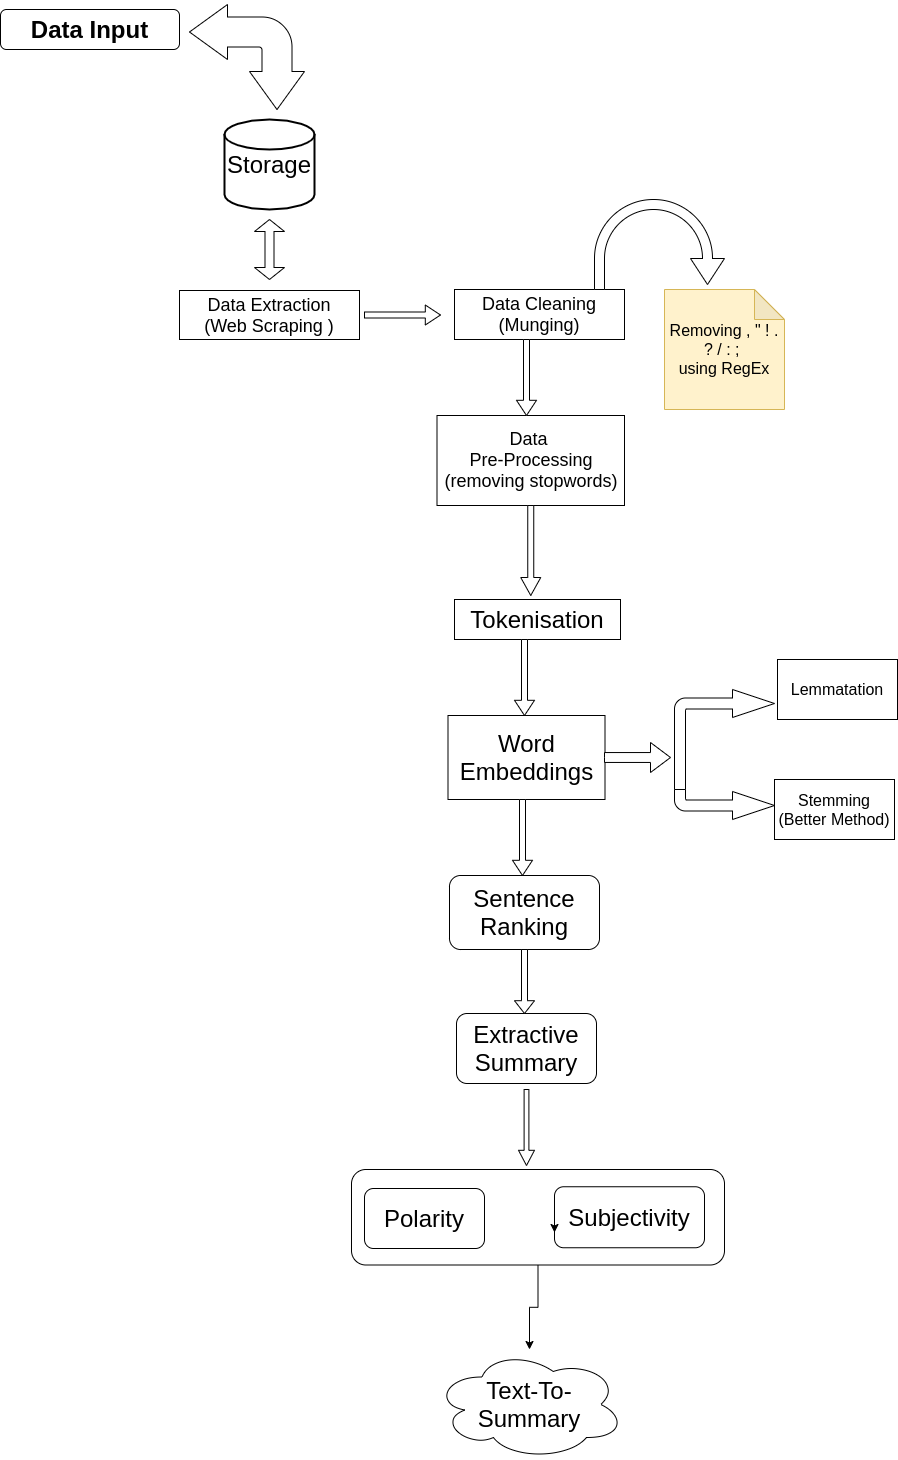

The diagram above was exported from draw.io. Its source (the exported page's mxGraphModel, read from the mxfile embedded in the PNG):
<mxGraphModel dx="1967" dy="1788" grid="1" gridSize="10" guides="1" tooltips="1" connect="1" arrows="1" fold="1" page="1" pageScale="1" pageWidth="827" pageHeight="1169" math="0" shadow="0">
  <root>
    <mxCell id="0" />
    <mxCell id="1" parent="0" />
    <mxCell id="fB6YcPSR_BD9_GVN68r6-2" value="&lt;font style=&quot;font-size: 18px&quot;&gt;&amp;nbsp;Data Extraction&amp;nbsp;&lt;br&gt;(Web Scraping )&lt;/font&gt;" style="rounded=0;whiteSpace=wrap;html=1;" vertex="1" parent="1">
      <mxGeometry x="135" y="271" width="180" height="49" as="geometry" />
    </mxCell>
    <mxCell id="fB6YcPSR_BD9_GVN68r6-5" value="&lt;h4&gt;&lt;b&gt;&lt;font style=&quot;font-size: 24px&quot;&gt;Data Input&lt;/font&gt;&lt;/b&gt;&lt;/h4&gt;" style="rounded=1;whiteSpace=wrap;html=1;" vertex="1" parent="1">
      <mxGeometry x="-44" y="-10" width="179" height="40" as="geometry" />
    </mxCell>
    <mxCell id="fB6YcPSR_BD9_GVN68r6-8" value="&lt;p style=&quot;line-height: 1.3&quot;&gt;&lt;font style=&quot;font-size: 24px&quot;&gt;Storage&lt;/font&gt;&lt;/p&gt;" style="strokeWidth=2;html=1;shape=mxgraph.flowchart.database;whiteSpace=wrap;" vertex="1" parent="1">
      <mxGeometry x="180" y="100" width="90" height="90" as="geometry" />
    </mxCell>
    <mxCell id="fB6YcPSR_BD9_GVN68r6-9" value="" style="shape=doubleArrow;direction=south;whiteSpace=wrap;html=1;" vertex="1" parent="1">
      <mxGeometry x="210" y="200" width="30" height="60" as="geometry" />
    </mxCell>
    <mxCell id="fB6YcPSR_BD9_GVN68r6-10" value="" style="shape=singleArrow;whiteSpace=wrap;html=1;fontSize=16;" vertex="1" parent="1">
      <mxGeometry x="320" y="285.5" width="76" height="20" as="geometry" />
    </mxCell>
    <mxCell id="fB6YcPSR_BD9_GVN68r6-11" value="&lt;font style=&quot;font-size: 18px&quot;&gt;Data Cleaning&lt;br&gt;(Munging)&lt;/font&gt;" style="rounded=0;whiteSpace=wrap;html=1;fontSize=16;" vertex="1" parent="1">
      <mxGeometry x="410" y="270" width="170" height="50" as="geometry" />
    </mxCell>
    <mxCell id="fB6YcPSR_BD9_GVN68r6-12" value="Removing , &quot; ! . ? / : ;&amp;nbsp;&lt;br&gt;using RegEx" style="shape=note;whiteSpace=wrap;html=1;backgroundOutline=1;darkOpacity=0.05;fontSize=16;fillColor=#fff2cc;strokeColor=#d6b656;" vertex="1" parent="1">
      <mxGeometry x="620" y="270" width="120" height="120" as="geometry" />
    </mxCell>
    <mxCell id="fB6YcPSR_BD9_GVN68r6-13" value="" style="html=1;shadow=0;dashed=0;align=center;verticalAlign=middle;shape=mxgraph.arrows2.uTurnArrow;dy=5;arrowHead=34;dx2=26;fontSize=10;direction=south;strokeWidth=1;perimeterSpacing=1;" vertex="1" parent="1">
      <mxGeometry x="550" y="180" width="130" height="90" as="geometry" />
    </mxCell>
    <mxCell id="fB6YcPSR_BD9_GVN68r6-15" value="&lt;font style=&quot;font-size: 18px&quot;&gt;Data &lt;br&gt;Pre-Processing&lt;br&gt;(removing stopwords)&lt;/font&gt;" style="rounded=0;whiteSpace=wrap;html=1;fontSize=16;" vertex="1" parent="1">
      <mxGeometry x="392.5" y="396" width="187.5" height="90" as="geometry" />
    </mxCell>
    <mxCell id="fB6YcPSR_BD9_GVN68r6-16" value="" style="shape=singleArrow;whiteSpace=wrap;html=1;fontSize=16;direction=south;" vertex="1" parent="1">
      <mxGeometry x="472" y="320" width="20" height="76" as="geometry" />
    </mxCell>
    <mxCell id="fB6YcPSR_BD9_GVN68r6-17" value="" style="shape=singleArrow;whiteSpace=wrap;html=1;fontSize=16;direction=south;" vertex="1" parent="1">
      <mxGeometry x="476.25" y="486" width="20" height="90" as="geometry" />
    </mxCell>
    <mxCell id="fB6YcPSR_BD9_GVN68r6-18" value="&lt;font style=&quot;font-size: 24px&quot;&gt;Tokenisation&lt;/font&gt;" style="rounded=0;whiteSpace=wrap;html=1;fontSize=16;strokeWidth=1;" vertex="1" parent="1">
      <mxGeometry x="410" y="580" width="166" height="40" as="geometry" />
    </mxCell>
    <mxCell id="fB6YcPSR_BD9_GVN68r6-19" value="" style="shape=singleArrow;whiteSpace=wrap;html=1;fontSize=16;direction=south;" vertex="1" parent="1">
      <mxGeometry x="470" y="620" width="20" height="76" as="geometry" />
    </mxCell>
    <mxCell id="fB6YcPSR_BD9_GVN68r6-20" value="&lt;font style=&quot;font-size: 24px&quot;&gt;Word Embeddings&lt;/font&gt;" style="rounded=0;whiteSpace=wrap;html=1;fontSize=16;strokeWidth=1;" vertex="1" parent="1">
      <mxGeometry x="403.5" y="696" width="157" height="84" as="geometry" />
    </mxCell>
    <mxCell id="fB6YcPSR_BD9_GVN68r6-24" value="" style="html=1;shadow=0;dashed=0;align=center;verticalAlign=middle;shape=mxgraph.arrows2.bendArrow;dy=5.5;dx=42;notch=0;arrowHead=28;rounded=1;fontSize=16;strokeWidth=1;direction=west;flipV=0;flipH=1;" vertex="1" parent="1">
      <mxGeometry x="630" y="700" width="100" height="100" as="geometry" />
    </mxCell>
    <mxCell id="fB6YcPSR_BD9_GVN68r6-25" value="" style="html=1;shadow=0;dashed=0;align=center;verticalAlign=middle;shape=mxgraph.arrows2.bendArrow;dy=5.5;dx=42;notch=0;arrowHead=28;rounded=1;fontSize=16;strokeWidth=1;direction=west;flipV=1;flipH=1;" vertex="1" parent="1">
      <mxGeometry x="630" y="670" width="100" height="100" as="geometry" />
    </mxCell>
    <mxCell id="fB6YcPSR_BD9_GVN68r6-26" value="Lemmatation" style="rounded=0;whiteSpace=wrap;html=1;fontSize=16;strokeWidth=1;" vertex="1" parent="1">
      <mxGeometry x="733" y="640" width="120" height="60" as="geometry" />
    </mxCell>
    <mxCell id="fB6YcPSR_BD9_GVN68r6-27" value="Stemming&lt;br&gt;(Better Method)" style="rounded=0;whiteSpace=wrap;html=1;fontSize=16;strokeWidth=1;" vertex="1" parent="1">
      <mxGeometry x="730" y="760" width="120" height="60" as="geometry" />
    </mxCell>
    <mxCell id="fB6YcPSR_BD9_GVN68r6-28" value="" style="shape=singleArrow;whiteSpace=wrap;html=1;fontSize=16;direction=south;" vertex="1" parent="1">
      <mxGeometry x="468" y="780" width="20" height="76" as="geometry" />
    </mxCell>
    <mxCell id="fB6YcPSR_BD9_GVN68r6-33" value="&lt;font style=&quot;font-size: 24px&quot;&gt;Sentence Ranking&lt;/font&gt;" style="rounded=1;whiteSpace=wrap;html=1;fontSize=16;strokeWidth=1;" vertex="1" parent="1">
      <mxGeometry x="405" y="856" width="150" height="74" as="geometry" />
    </mxCell>
    <mxCell id="fB6YcPSR_BD9_GVN68r6-34" value="&lt;font style=&quot;font-size: 24px&quot;&gt;Extractive Summary&lt;/font&gt;" style="rounded=1;whiteSpace=wrap;html=1;fontSize=16;strokeWidth=1;" vertex="1" parent="1">
      <mxGeometry x="412" y="994" width="140" height="70" as="geometry" />
    </mxCell>
    <mxCell id="fB6YcPSR_BD9_GVN68r6-46" value="" style="edgeStyle=orthogonalEdgeStyle;rounded=0;orthogonalLoop=1;jettySize=auto;html=1;fontSize=16;" edge="1" parent="1" source="fB6YcPSR_BD9_GVN68r6-44" target="fB6YcPSR_BD9_GVN68r6-45">
      <mxGeometry relative="1" as="geometry" />
    </mxCell>
    <mxCell id="fB6YcPSR_BD9_GVN68r6-44" value="" style="rounded=1;whiteSpace=wrap;html=1;fontSize=16;strokeWidth=1;" vertex="1" parent="1">
      <mxGeometry x="307" y="1150" width="373" height="95.5" as="geometry" />
    </mxCell>
    <mxCell id="fB6YcPSR_BD9_GVN68r6-35" value="&lt;font style=&quot;font-size: 24px&quot;&gt;Polarity&lt;/font&gt;" style="rounded=1;whiteSpace=wrap;html=1;fontSize=16;strokeWidth=1;" vertex="1" parent="1">
      <mxGeometry x="320" y="1169" width="120" height="60" as="geometry" />
    </mxCell>
    <mxCell id="fB6YcPSR_BD9_GVN68r6-36" value="" style="shape=singleArrow;whiteSpace=wrap;html=1;fontSize=16;direction=south;" vertex="1" parent="1">
      <mxGeometry x="470" y="930" width="20" height="64" as="geometry" />
    </mxCell>
    <mxCell id="fB6YcPSR_BD9_GVN68r6-38" value="&lt;font style=&quot;font-size: 24px&quot;&gt;Subjectivity&lt;/font&gt;" style="rounded=1;whiteSpace=wrap;html=1;fontSize=16;strokeWidth=1;" vertex="1" parent="1">
      <mxGeometry x="510" y="1167.25" width="150" height="61" as="geometry" />
    </mxCell>
    <mxCell id="fB6YcPSR_BD9_GVN68r6-39" value="" style="html=1;shadow=0;dashed=0;align=center;verticalAlign=middle;shape=mxgraph.arrows2.bendDoubleArrow;dy=15;dx=38;arrowHead=55;rounded=1;fontSize=16;strokeWidth=1;rotation=90;" vertex="1" parent="1">
      <mxGeometry x="150" y="-20" width="105" height="115" as="geometry" />
    </mxCell>
    <mxCell id="fB6YcPSR_BD9_GVN68r6-43" value="" style="shape=singleArrow;whiteSpace=wrap;html=1;fontSize=16;direction=south;" vertex="1" parent="1">
      <mxGeometry x="474" y="1070" width="16" height="76" as="geometry" />
    </mxCell>
    <mxCell id="fB6YcPSR_BD9_GVN68r6-45" value="&lt;font style=&quot;font-size: 24px&quot;&gt;Text-To-Summary&lt;/font&gt;" style="ellipse;shape=cloud;whiteSpace=wrap;html=1;fontSize=16;strokeWidth=1;" vertex="1" parent="1">
      <mxGeometry x="390" y="1330" width="190" height="110" as="geometry" />
    </mxCell>
    <mxCell id="fB6YcPSR_BD9_GVN68r6-49" value="" style="html=1;shadow=0;dashed=0;align=center;verticalAlign=middle;shape=mxgraph.arrows2.arrow;dy=0.67;dx=20;notch=0;fontSize=24;strokeWidth=1;" vertex="1" parent="1">
      <mxGeometry x="560" y="723" width="66" height="30" as="geometry" />
    </mxCell>
    <mxCell id="fB6YcPSR_BD9_GVN68r6-50" style="edgeStyle=orthogonalEdgeStyle;rounded=0;orthogonalLoop=1;jettySize=auto;html=1;exitX=0;exitY=0.5;exitDx=0;exitDy=0;entryX=0;entryY=0.75;entryDx=0;entryDy=0;fontSize=24;" edge="1" parent="1" source="fB6YcPSR_BD9_GVN68r6-38" target="fB6YcPSR_BD9_GVN68r6-38">
      <mxGeometry relative="1" as="geometry" />
    </mxCell>
  </root>
</mxGraphModel>